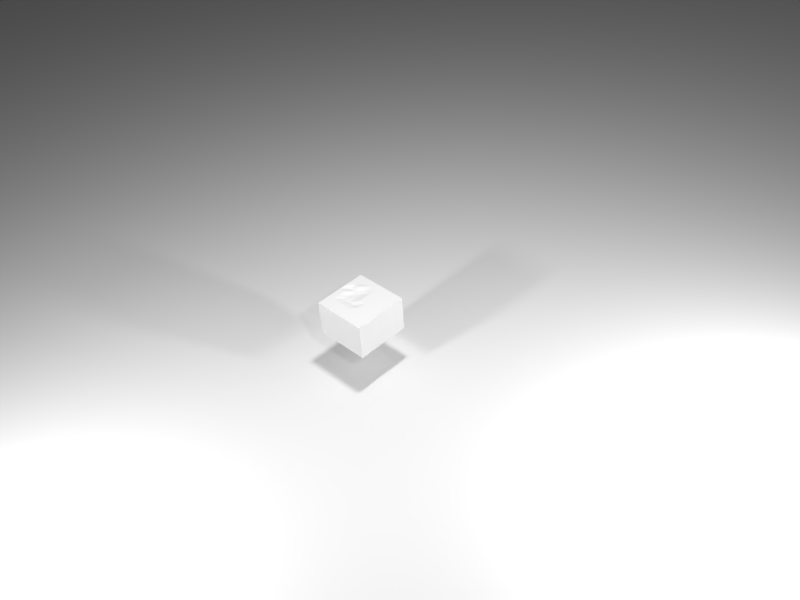 # Source: SimpleCube-2.blend  (saved by Blender 2.78.0; exported with 4.5.12 LTS)
import bpy
from mathutils import Matrix  # noqa: F401  (used for matrix-valued properties, if any)

bpy.ops.wm.read_factory_settings(use_empty=True)
scene = bpy.context.scene
scene.name = 'Scene'

# ---- collections
col_collection_1 = bpy.data.collections.new('Collection 1'); scene.collection.children.link(col_collection_1)

# ---- materials (node trees are filled in below, after node groups)
mat_material_002 = bpy.data.materials.new('Material.002')
mat_material_002.alpha_threshold = 0.0
mat_material_002.use_transparent_shadow = False
mat_material_002.roughness = 0.5
mat_material_001 = bpy.data.materials.new('Material.001')
mat_material_001.alpha_threshold = 0.0
mat_material_001.use_transparent_shadow = False
mat_material_001.roughness = 0.5
mat_material_001.specular_intensity = 0.0

# ---- material node trees

# ---- world
world_world = bpy.data.worlds.new('World'); scene.world = world_world
world_world.color = (0.05088, 0.05088, 0.05088)
world_world.use_sun_shadow = False
world_world.sun_shadow_jitter_overblur = 0.0
world_world.cycles.sampling_method = 'MANUAL'

# ---- cameras
cam_camera = bpy.data.cameras.new('Camera')
cam_camera.clip_end = 100.0
cam_camera.lens = 35.0
cam_camera.sensor_width = 32.0
cam_camera.sensor_height = 18.0
cam_camera.ortho_scale = 7.314
cam_camera.dof.focus_distance = 0.0
cam_camera.dof.aperture_fstop = 128.0

# ---- lights
light_point_002 = bpy.data.lights.new('Point.002', 'POINT')
light_point_002.transmission_factor = 0.0
light_point_002.energy = 100.0
light_point_002.shadow_buffer_clip_start = 0.5
light_point_002.shadow_soft_size = 0.1
light_point_002.shadow_maximum_resolution = 0.006
light_point_002.use_absolute_resolution = True
light_point_001 = bpy.data.lights.new('Point.001', 'POINT')
light_point_001.transmission_factor = 0.0
light_point_001.energy = 100.0
light_point_001.shadow_buffer_clip_start = 0.5
light_point_001.shadow_soft_size = 0.1
light_point_001.shadow_maximum_resolution = 0.006
light_point_001.use_absolute_resolution = True
light_point = bpy.data.lights.new('Point', 'POINT')
light_point.transmission_factor = 0.0
light_point.energy = 100.0
light_point.shadow_buffer_clip_start = 0.5
light_point.shadow_soft_size = 0.1
light_point.shadow_maximum_resolution = 0.006
light_point.use_absolute_resolution = True
light_lamp = bpy.data.lights.new('Lamp', 'POINT')
light_lamp.transmission_factor = 0.0
light_lamp.cutoff_distance = 30.0
light_lamp.energy = 100.0
light_lamp.shadow_buffer_clip_start = 1.001
light_lamp.shadow_soft_size = 0.1
light_lamp.shadow_maximum_resolution = 0.006
light_lamp.use_absolute_resolution = True

# ---- meshes
me_plane = bpy.data.meshes.new('Plane')
me_plane.from_pydata([(-1.0, -1.0, 0.0), (1.0, -1.0, 0.0), (-1.0, 1.0, 0.0), (1.0, 1.0, 0.0)], [], [(0, 1, 3, 2)])
me_plane.materials.append(mat_material_002)
me_plane.use_remesh_preserve_volume = False
me_plane.use_remesh_preserve_attributes = False
me_plane.use_mirror_vertex_groups = False
me_plane.update()
me_cube = bpy.data.meshes.new('Cube')
me_cube.from_pydata([(1.0, 1.0, -1.0), (1.0, -1.0, -1.0), (-1.0, -1.0, -1.0), (-1.0, 1.0, -1.0), (1.0, 1.0, 1.0), (1.0, -1.0, 1.0), (-1.0, -1.0, 1.0), (-1.0, 1.0, 1.0), (1.0, -5.96e-08, -1.0), (-1.0, 2.98e-07, -1.0), (1.0, -5.364e-07, 1.0), (-1.0, 1.788e-07, 1.0), (1.0, -0.5, -1.0), (1.0, -0.5, 1.0), (-1.0, -0.5, -1.0), (-1.0, -0.5, 1.0), (-1.0, 0.5, -1.0), (-1.0, 0.5, 1.0), (1.0, 0.5, -1.0), (1.0, 0.5, 1.0), (1.0, -0.75, -1.0), (1.0, -0.75, 1.0), (-1.0, -0.75, -1.0), (-1.0, -0.75, 1.0), (-1.0, -0.25, -1.0), (-1.0, -0.25, 1.0), (1.0, -0.25, -1.0), (1.0, -0.25, 1.0), (1.0, 0.25, -1.0), (1.0, 0.25, 1.0), (-1.0, 0.25, -1.0), (-1.0, 0.25, 1.0), (-1.0, 0.75, -1.0), (-1.0, 0.75, 1.0), (1.0, 0.75, -1.0), (1.0, 0.75, 1.0), (1.788e-07, 1.0, -1.0), (0.0, -1.0, -1.0), (2.384e-07, 1.0, 1.0), (-5.364e-07, -1.0, 1.0), (-1.192e-07, -1.788e-07, 1.0), (5.96e-08, 1.192e-07, -1.0), (-2.98e-07, -0.5, 1.0), (0.0, -0.5, -1.0), (1.192e-07, 0.5, -1.0), (1.192e-07, 0.5, 1.0), (-3.576e-07, -0.75, 1.0), (0.0, -0.75, -1.0), (-0.006441, -0.2579, -0.94), (-2.384e-07, -0.25, 1.0), (1.192e-07, 0.25, -1.0), (0.0, 0.25, 1.0), (2.384e-07, 0.75, 1.0), (1.192e-07, 0.75, -1.0), (-0.5, 1.0, -1.0), (-0.5, -1.0, -1.0), (-0.5, 1.0, 1.0), (-0.5, -1.0, 1.0), (-0.5194, 0.0243, -0.9115), (-0.5, -0.5, -1.0), (-0.5062, 0.51, -1.032), (-0.5, -0.75, -1.0), (-0.5073, -0.2548, -0.9484), (-0.5195, 0.2805, -0.9399), (-0.5, 0.75, -1.0), (-0.5, 0.0, 1.0), (-0.5, -0.5, 1.0), (-0.5, 0.5, 1.0), (-0.5, -0.75, 1.0), (-0.5, -0.25, 1.0), (-0.5, 0.25, 1.0), (-0.5, 0.75, 1.0), (0.5, -3.576e-07, 1.0), (0.5, -0.5, 1.0), (0.5, 0.5, 1.0), (0.5, -0.75, 1.0), (0.5, -0.25, 1.0), (0.5, 0.25, 1.0), (0.5, 0.75, 1.0), (0.5, 1.0, -1.0), (0.5, -1.0, -1.0), (0.5, 1.0, 1.0), (0.5, -1.0, 1.0), (0.5, 2.98e-08, -1.0), (0.5, -0.5, -1.0), (0.5, 0.5, -1.0), (0.5, -0.75, -1.0), (0.5, -0.25, -1.0), (0.5, 0.25, -1.0), (0.5, 0.75, -1.0), (-0.75, 1.0, -1.0), (-0.75, -1.0, -1.0), (-0.75, 1.0, 1.0), (-0.75, -1.0, 1.0), (-0.75, 2.533e-07, -1.0), (-0.75, -0.5, -1.0), (-0.75, 0.5, -1.0), (-0.75, -0.75, -1.0), (-0.75, -0.25, -1.0), (-0.7612, 0.2573, -0.9316), (-0.75, 0.75, -1.0), (-0.75, 8.941e-08, 1.0), (-0.75, -0.5, 1.0), (-0.75, 0.5, 1.0), (-0.75, -0.75, 1.0), (-0.75, -0.25, 1.0), (-0.75, 0.25, 1.0), (-0.75, 0.75, 1.0), (-0.25, -8.941e-08, 1.0), (-0.25, -0.5, 1.0), (-0.25, 0.5, 1.0), (-0.25, -0.75, 1.0), (-0.25, -0.25, 1.0), (-0.25, 0.25, 1.0), (-0.25, 0.75, 1.0), (-0.25, 1.0, -1.0), (-0.25, -1.0, -1.0), (-0.25, 1.0, 1.0), (-0.25, -1.0, 1.0), (-0.2544, 0.001955, -0.9314), (-0.25, -0.5, -1.0), (-0.2624, 0.5095, -0.9804), (-0.25, -0.75, -1.0), (-0.2604, -0.2551, -0.9333), (-0.2695, 0.2619, -0.925), (-0.25, 0.75, -1.0), (0.25, 1.0, -1.0), (0.25, -1.0, -1.0), (0.25, 1.0, 1.0), (0.25, -1.0, 1.0), (0.25, 7.451e-08, -1.0), (0.25, -0.5, -1.0), (0.25, 0.5, -1.0), (0.25, -0.75, -1.0), (0.25, -0.25, -1.0), (0.25, 0.25, -1.0), (0.25, 0.75, -1.0), (0.25, -2.682e-07, 1.0), (0.25, -0.5, 1.0), (0.25, 0.5, 1.0), (0.25, -0.75, 1.0), (0.25, -0.25, 1.0), (0.25, 0.25, 1.0), (0.25, 0.75, 1.0), (0.75, -4.47e-07, 1.0), (0.75, -0.5, 1.0), (0.75, 0.5, 1.0), (0.75, -0.75, 1.0), (0.75, -0.25, 1.0), (0.75, 0.25, 1.0), (0.75, 0.75, 1.0), (0.75, 1.0, -1.0), (0.75, -1.0, -1.0), (0.75, 1.0, 1.0), (0.75, -1.0, 1.0), (0.75, -1.49e-08, -1.0), (0.75, -0.5, -1.0), (0.75, 0.5, -1.0), (0.75, -0.75, -1.0), (0.75, -0.25, -1.0), (0.75, 0.25, -1.0), (0.75, 0.75, -1.0), (1.0, 1.0, 0.0), (1.0, -1.0, 0.0), (-1.0, -1.0, 0.0), (-1.0, 1.0, 0.0), (-1.0, 2.384e-07, 0.0), (1.0, -2.98e-07, 0.0), (-1.0, -0.5, 0.0), (1.0, -0.5, 0.0), (1.0, 0.5, 0.0), (-1.0, 0.5, 0.0), (-1.0, -0.75, 0.0), (1.0, -0.75, 0.0), (1.0, -0.25, 0.0), (-1.0, -0.25, 0.0), (-1.0, 0.25, 0.0), (1.0, 0.25, 0.0), (1.0, 0.75, 0.0), (-1.0, 0.75, 0.0), (2.086e-07, 1.0, 0.0), (-2.682e-07, -1.0, 0.0), (-0.5, 1.0, 0.0), (-0.5, -1.0, 0.0), (0.5, -1.0, 0.0), (0.5, 1.0, 0.0), (-0.75, 1.0, 0.0), (-0.75, -1.0, 0.0), (-0.25, -1.0, 0.0), (-0.25, 1.0, 0.0), (0.25, -1.0, 0.0), (0.25, 1.0, 0.0), (0.75, 1.0, 0.0), (0.75, -1.0, 0.0), (-1.0, 2.682e-07, -0.5), (1.0, -1.788e-07, -0.5), (-1.0, -0.5, -0.5), (1.0, -0.5, -0.5), (1.0, 0.5, -0.5), (-1.0, 0.5, -0.5), (-1.0, -0.75, -0.5), (1.0, -0.75, -0.5), (1.0, -0.25, -0.5), (-1.0, -0.25, -0.5), (-1.0, 0.25, -0.5), (1.0, 0.25, -0.5), (1.0, 0.75, -0.5), (-1.0, 0.75, -0.5), (-1.341e-07, -1.0, -0.5), (-0.5, -1.0, -0.5), (0.5, -1.0, -0.5), (-0.75, -1.0, -0.5), (-0.25, -1.0, -0.5), (0.25, -1.0, -0.5), (0.75, -1.0, -0.5), (1.0, 1.0, -0.5), (1.0, -1.0, -0.5), (-1.0, -1.0, -0.5), (-1.0, 1.0, -0.5), (1.937e-07, 1.0, -0.5), (-0.5, 1.0, -0.5), (0.5, 1.0, -0.5), (-0.75, 1.0, -0.5), (-0.25, 1.0, -0.5), (0.25, 1.0, -0.5), (0.75, 1.0, -0.5), (1.0, 1.0, 0.5), (1.0, -1.0, 0.5), (-1.0, -1.0, 0.5), (-1.0, 1.0, 0.5), (2.235e-07, 1.0, 0.5), (-0.5, 1.0, 0.5), (0.5, 1.0, 0.5), (-0.75, 1.0, 0.5), (-0.25, 1.0, 0.5), (0.25, 1.0, 0.5), (0.75, 1.0, 0.5), (-1.0, 2.086e-07, 0.5), (1.0, -4.172e-07, 0.5), (-1.0, -0.5, 0.5), (1.0, -0.5, 0.5), (1.0, 0.5, 0.5), (-1.0, 0.5, 0.5), (-1.0, -0.75, 0.5), (1.0, -0.75, 0.5), (1.0, -0.25, 0.5), (-1.0, -0.25, 0.5), (-1.0, 0.25, 0.5), (1.0, 0.25, 0.5), (1.0, 0.75, 0.5), (-1.0, 0.75, 0.5), (-4.023e-07, -1.0, 0.5), (-0.5, -1.0, 0.5), (0.5, -1.0, 0.5), (-0.75, -1.0, 0.5), (-0.25, -1.0, 0.5), (0.25, -1.0, 0.5), (0.75, -1.0, 0.5)], [], [(97, 91, 2, 22), (104, 23, 6, 93), (244, 21, 5, 227), (254, 93, 6, 228), (250, 33, 7, 229), (222, 90, 3, 218), (246, 25, 11, 237), (248, 29, 10, 238), (106, 31, 11, 101), (99, 94, 9, 30), (243, 23, 15, 239), (245, 27, 13, 240), (105, 25, 15, 102), (98, 95, 14, 24), (100, 96, 16, 32), (107, 33, 17, 103), (249, 35, 19, 241), (247, 31, 17, 242), (228, 6, 23, 243), (240, 13, 21, 244), (102, 15, 23, 104), (95, 97, 22, 14), (94, 98, 24, 9), (101, 11, 25, 105), (238, 10, 27, 245), (239, 15, 25, 246), (237, 11, 31, 247), (96, 99, 30, 16), (103, 17, 31, 106), (241, 19, 29, 248), (226, 4, 35, 249), (92, 7, 33, 107), (90, 100, 32, 3), (242, 17, 33, 250), (126, 136, 53, 36), (128, 38, 52, 143), (139, 45, 51, 142), (132, 135, 50, 44), (137, 40, 49, 141), (130, 134, 48, 41), (131, 133, 47, 43), (138, 42, 46, 140), (143, 52, 45, 139), (136, 132, 44, 53), (134, 131, 43, 48), (141, 49, 42, 138), (135, 130, 41, 50), (142, 51, 40, 137), (224, 126, 36, 219), (256, 129, 39, 251), (140, 46, 39, 129), (133, 127, 37, 47), (115, 125, 64, 54), (117, 56, 71, 114), (110, 67, 70, 113), (121, 124, 63, 60), (108, 65, 69, 112), (119, 123, 62, 58), (120, 122, 61, 59), (109, 66, 68, 111), (114, 71, 67, 110), (125, 121, 60, 64), (123, 120, 59, 62), (112, 69, 66, 109), (124, 119, 58, 63), (113, 70, 65, 108), (223, 115, 54, 220), (255, 118, 57, 252), (111, 68, 57, 118), (122, 116, 55, 61), (158, 152, 80, 86), (147, 75, 82, 154), (257, 154, 82, 253), (225, 151, 79, 221), (149, 77, 72, 144), (160, 155, 83, 88), (148, 76, 73, 145), (159, 156, 84, 87), (161, 157, 85, 89), (150, 78, 74, 146), (145, 73, 75, 147), (156, 158, 86, 84), (155, 159, 87, 83), (144, 72, 76, 148), (157, 160, 88, 85), (146, 74, 77, 149), (153, 81, 78, 150), (151, 161, 89, 79), (54, 64, 100, 90), (56, 92, 107, 71), (67, 103, 106, 70), (60, 63, 99, 96), (65, 101, 105, 69), (58, 62, 98, 94), (59, 61, 97, 95), (66, 102, 104, 68), (71, 107, 103, 67), (64, 60, 96, 100), (62, 59, 95, 98), (69, 105, 102, 66), (63, 58, 94, 99), (70, 106, 101, 65), (220, 54, 90, 222), (252, 57, 93, 254), (68, 104, 93, 57), (61, 55, 91, 97), (47, 37, 116, 122), (46, 111, 118, 39), (251, 39, 118, 255), (219, 36, 115, 223), (51, 113, 108, 40), (50, 41, 119, 124), (49, 112, 109, 42), (48, 43, 120, 123), (53, 44, 121, 125), (52, 114, 110, 45), (42, 109, 111, 46), (43, 47, 122, 120), (41, 48, 123, 119), (40, 108, 112, 49), (44, 50, 124, 121), (45, 110, 113, 51), (38, 117, 114, 52), (36, 53, 125, 115), (86, 80, 127, 133), (75, 140, 129, 82), (253, 82, 129, 256), (221, 79, 126, 224), (77, 142, 137, 72), (88, 83, 130, 135), (76, 141, 138, 73), (87, 84, 131, 134), (89, 85, 132, 136), (78, 143, 139, 74), (73, 138, 140, 75), (84, 86, 133, 131), (83, 87, 134, 130), (72, 137, 141, 76), (85, 88, 135, 132), (74, 139, 142, 77), (81, 128, 143, 78), (79, 89, 136, 126), (0, 34, 161, 151), (4, 153, 150, 35), (19, 146, 149, 29), (18, 28, 160, 157), (10, 144, 148, 27), (8, 26, 159, 155), (12, 20, 158, 156), (13, 145, 147, 21), (35, 150, 146, 19), (34, 18, 157, 161), (26, 12, 156, 159), (27, 148, 145, 13), (28, 8, 155, 160), (29, 149, 144, 10), (215, 0, 151, 225), (227, 5, 154, 257), (21, 147, 154, 5), (20, 1, 152, 158), (216, 163, 193, 214), (226, 162, 192, 236), (232, 185, 191, 235), (210, 184, 190, 213), (230, 180, 189, 234), (208, 181, 188, 212), (209, 183, 187, 211), (231, 182, 186, 233), (236, 192, 185, 232), (214, 193, 184, 210), (212, 188, 183, 209), (234, 189, 182, 231), (213, 190, 181, 208), (235, 191, 180, 230), (199, 171, 179, 207), (215, 162, 178, 206), (198, 170, 177, 205), (194, 166, 176, 204), (196, 168, 175, 203), (195, 167, 174, 202), (197, 169, 173, 201), (217, 164, 172, 200), (204, 176, 171, 199), (206, 178, 170, 198), (202, 174, 169, 197), (200, 172, 168, 196), (205, 177, 167, 195), (203, 175, 166, 194), (233, 186, 165, 229), (207, 179, 165, 218), (211, 187, 164, 217), (201, 173, 163, 216), (20, 201, 216, 1), (91, 211, 217, 2), (32, 207, 218, 3), (24, 203, 194, 9), (28, 205, 195, 8), (22, 200, 196, 14), (26, 202, 197, 12), (34, 206, 198, 18), (30, 204, 199, 16), (2, 217, 200, 22), (12, 197, 201, 20), (8, 195, 202, 26), (14, 196, 203, 24), (9, 194, 204, 30), (18, 198, 205, 28), (0, 215, 206, 34), (16, 199, 207, 32), (127, 213, 208, 37), (116, 212, 209, 55), (152, 214, 210, 80), (55, 209, 211, 91), (37, 208, 212, 116), (80, 210, 213, 127), (1, 216, 214, 152), (162, 215, 225, 192), (185, 221, 224, 191), (180, 219, 223, 189), (182, 220, 222, 186), (192, 225, 221, 185), (189, 223, 220, 182), (191, 224, 219, 180), (186, 222, 218, 165), (92, 233, 229, 7), (128, 235, 230, 38), (117, 234, 231, 56), (153, 236, 232, 81), (56, 231, 233, 92), (38, 230, 234, 117), (81, 232, 235, 128), (4, 226, 236, 153), (163, 227, 257, 193), (184, 253, 256, 190), (181, 251, 255, 188), (183, 252, 254, 187), (193, 257, 253, 184), (188, 255, 252, 183), (190, 256, 251, 181), (171, 242, 250, 179), (162, 226, 249, 178), (170, 241, 248, 177), (166, 237, 247, 176), (168, 239, 246, 175), (167, 238, 245, 174), (169, 240, 244, 173), (164, 228, 243, 172), (176, 247, 242, 171), (178, 249, 241, 170), (174, 245, 240, 169), (172, 243, 239, 168), (177, 248, 238, 167), (175, 246, 237, 166), (179, 250, 229, 165), (187, 254, 228, 164), (173, 244, 227, 163)])
_uv = me_cube.uv_layers.new(name='UVMap')
_uv.uv.foreach_set('vector', [0.04569, 0.7122, 0.006308, 0.7122, 0.006308, 0.6728, 0.04569, 0.6728, 0.5687, 0.3533, 0.5544, 0.3516, 0.5568, 0.3405, 0.5692, 0.3387, 0.7164, 0.3504, 0.6839, 0.3623, 0.6813, 0.351, 0.7058, 0.3331, 0.5572, 0.3059, 0.5692, 0.3387, 0.5568, 0.3405, 0.5396, 0.3165, 0.5127, 0.4652, 0.5452, 0.4534, 0.5478, 0.4647, 0.5233, 0.4826, 0.4523, 0.6063, 0.3721, 0.7031, 0.3192, 0.6501, 0.4167, 0.571, 0.5062, 0.3745, 0.5469, 0.3834, 0.5445, 0.4016, 0.5023, 0.3979, 0.7229, 0.4411, 0.6822, 0.4323, 0.6846, 0.414, 0.7268, 0.4178, 0.5614, 0.4207, 0.5435, 0.4201, 0.5445, 0.4016, 0.5627, 0.4032, 0.2032, 0.7122, 0.1638, 0.7122, 0.1638, 0.6728, 0.2032, 0.6728, 0.5241, 0.3334, 0.5544, 0.3516, 0.5505, 0.3663, 0.5134, 0.3527, 0.727, 0.394, 0.6856, 0.3956, 0.6853, 0.3779, 0.7236, 0.3712, 0.5646, 0.3858, 0.5469, 0.3834, 0.5505, 0.3663, 0.5668, 0.369, 0.1245, 0.7122, 0.08508, 0.7122, 0.08508, 0.6728, 0.1245, 0.6728, 0.282, 0.7122, 0.2426, 0.7122, 0.2426, 0.6728, 0.282, 0.6728, 0.5602, 0.4535, 0.5452, 0.4534, 0.5438, 0.4377, 0.5608, 0.4377, 0.7051, 0.4822, 0.6748, 0.464, 0.6787, 0.4494, 0.7157, 0.463, 0.5021, 0.4216, 0.5435, 0.4201, 0.5438, 0.4377, 0.5056, 0.4445, 0.5396, 0.3165, 0.5568, 0.3405, 0.5544, 0.3516, 0.5241, 0.3334, 0.7236, 0.3712, 0.6853, 0.3779, 0.6839, 0.3623, 0.7164, 0.3504, 0.5668, 0.369, 0.5505, 0.3663, 0.5544, 0.3516, 0.5687, 0.3533, 0.08508, 0.7122, 0.04569, 0.7122, 0.04569, 0.6728, 0.08508, 0.6728, 0.1638, 0.7122, 0.1245, 0.7122, 0.1245, 0.6728, 0.1638, 0.6728, 0.5627, 0.4032, 0.5445, 0.4016, 0.5469, 0.3834, 0.5646, 0.3858, 0.7268, 0.4178, 0.6846, 0.414, 0.6856, 0.3956, 0.727, 0.394, 0.5134, 0.3527, 0.5505, 0.3663, 0.5469, 0.3834, 0.5062, 0.3745, 0.5023, 0.3979, 0.5445, 0.4016, 0.5435, 0.4201, 0.5021, 0.4216, 0.2426, 0.7122, 0.2032, 0.7122, 0.2032, 0.6728, 0.2426, 0.6728, 0.5608, 0.4377, 0.5438, 0.4377, 0.5435, 0.4201, 0.5614, 0.4207, 0.7157, 0.463, 0.6787, 0.4494, 0.6822, 0.4323, 0.7229, 0.4411, 0.6895, 0.4991, 0.6724, 0.4751, 0.6748, 0.464, 0.7051, 0.4822, 0.5583, 0.4681, 0.5478, 0.4647, 0.5452, 0.4534, 0.5602, 0.4535, 0.3214, 0.7122, 0.282, 0.7122, 0.282, 0.6728, 0.3214, 0.6728, 0.5056, 0.4445, 0.5438, 0.4377, 0.5452, 0.4534, 0.5127, 0.4652, 0.3214, 0.8697, 0.282, 0.8697, 0.282, 0.8303, 0.3214, 0.8303, 0.6267, 0.4788, 0.6083, 0.4778, 0.61, 0.4597, 0.6275, 0.4609, 0.6287, 0.4437, 0.6115, 0.4422, 0.6131, 0.425, 0.6302, 0.4265, 0.2426, 0.8697, 0.2032, 0.8697, 0.2032, 0.8303, 0.2426, 0.8303, 0.6317, 0.4094, 0.6146, 0.4078, 0.6161, 0.3906, 0.6332, 0.3922, 0.1638, 0.8697, 0.1245, 0.8697, 0.1245, 0.8303, 0.1638, 0.8303, 0.08508, 0.8697, 0.04569, 0.8697, 0.04569, 0.8303, 0.08508, 0.8303, 0.6348, 0.3751, 0.6176, 0.3734, 0.6192, 0.356, 0.6366, 0.3578, 0.6275, 0.4609, 0.61, 0.4597, 0.6115, 0.4422, 0.6287, 0.4437, 0.282, 0.8697, 0.2426, 0.8697, 0.2426, 0.8303, 0.282, 0.8303, 0.1245, 0.8697, 0.08508, 0.8697, 0.08508, 0.8303, 0.1245, 0.8303, 0.6332, 0.3922, 0.6161, 0.3906, 0.6176, 0.3734, 0.6348, 0.3751, 0.2032, 0.8697, 0.1638, 0.8697, 0.1638, 0.8303, 0.2032, 0.8303, 0.6302, 0.4265, 0.6131, 0.425, 0.6146, 0.4078, 0.6317, 0.4094, 0.6406, 0.6624, 0.6521, 0.7878, 0.5772, 0.7878, 0.5903, 0.6625, 0.6479, 0.2996, 0.6391, 0.3402, 0.6209, 0.3378, 0.6246, 0.2957, 0.6366, 0.3578, 0.6192, 0.356, 0.6209, 0.3378, 0.6391, 0.3402, 0.04569, 0.8697, 0.006308, 0.8697, 0.006308, 0.8303, 0.04569, 0.8303, 0.3214, 0.7909, 0.282, 0.7909, 0.282, 0.7516, 0.3214, 0.7516, 0.59, 0.4755, 0.573, 0.472, 0.5758, 0.4556, 0.5926, 0.4578, 0.5944, 0.4406, 0.5775, 0.4389, 0.5788, 0.422, 0.5959, 0.4235, 0.2426, 0.7909, 0.2032, 0.7909, 0.2032, 0.7516, 0.2426, 0.7516, 0.5974, 0.4063, 0.5801, 0.4048, 0.5818, 0.3876, 0.5989, 0.3891, 0.1638, 0.7909, 0.1245, 0.7909, 0.1245, 0.7516, 0.1638, 0.7516, 0.08508, 0.7909, 0.04569, 0.7909, 0.04569, 0.7516, 0.08508, 0.7516, 0.6004, 0.372, 0.5834, 0.3706, 0.5847, 0.354, 0.6017, 0.3547, 0.5926, 0.4578, 0.5758, 0.4556, 0.5775, 0.4389, 0.5944, 0.4406, 0.282, 0.7909, 0.2426, 0.7909, 0.2426, 0.7516, 0.282, 0.7516, 0.1245, 0.7909, 0.08508, 0.7909, 0.08508, 0.7516, 0.1245, 0.7516, 0.5989, 0.3891, 0.5818, 0.3876, 0.5834, 0.3706, 0.6004, 0.372, 0.2032, 0.7909, 0.1638, 0.7909, 0.1638, 0.7516, 0.2032, 0.7516, 0.5959, 0.4235, 0.5788, 0.422, 0.5801, 0.4048, 0.5974, 0.4063, 0.5408, 0.6529, 0.5037, 0.7733, 0.4344, 0.7447, 0.4942, 0.634, 0.6009, 0.2954, 0.6024, 0.3368, 0.5849, 0.3372, 0.578, 0.2989, 0.6017, 0.3547, 0.5847, 0.354, 0.5849, 0.3372, 0.6024, 0.3368, 0.04569, 0.7909, 0.006308, 0.7909, 0.006308, 0.7516, 0.04569, 0.7516, 0.04569, 0.9485, 0.006308, 0.9485, 0.006308, 0.9091, 0.04569, 0.9091, 0.6689, 0.3621, 0.6533, 0.3601, 0.6562, 0.3436, 0.6709, 0.3475, 0.6889, 0.3176, 0.6709, 0.3475, 0.6562, 0.3436, 0.6698, 0.3069, 0.7362, 0.6335, 0.7947, 0.7449, 0.7255, 0.7733, 0.6898, 0.6526, 0.6646, 0.4299, 0.6474, 0.4281, 0.649, 0.4109, 0.6665, 0.4124, 0.2032, 0.9485, 0.1638, 0.9485, 0.1638, 0.9091, 0.2032, 0.9091, 0.6677, 0.3949, 0.6504, 0.3937, 0.6517, 0.3767, 0.6684, 0.378, 0.1245, 0.9485, 0.08508, 0.9485, 0.08508, 0.9091, 0.1245, 0.9091, 0.282, 0.9485, 0.2426, 0.9485, 0.2426, 0.9091, 0.282, 0.9091, 0.6604, 0.4623, 0.6445, 0.4617, 0.6457, 0.445, 0.6623, 0.4466, 0.6684, 0.378, 0.6517, 0.3767, 0.6533, 0.3601, 0.6689, 0.3621, 0.08508, 0.9485, 0.04569, 0.9485, 0.04569, 0.9091, 0.08508, 0.9091, 0.1638, 0.9485, 0.1245, 0.9485, 0.1245, 0.9091, 0.1638, 0.9091, 0.6665, 0.4124, 0.649, 0.4109, 0.6504, 0.3937, 0.6677, 0.3949, 0.2426, 0.9485, 0.2032, 0.9485, 0.2032, 0.9091, 0.2426, 0.9091, 0.6623, 0.4466, 0.6457, 0.445, 0.6474, 0.4281, 0.6646, 0.4299, 0.66, 0.477, 0.6443, 0.4784, 0.6445, 0.4617, 0.6604, 0.4623, 0.3214, 0.9485, 0.282, 0.9485, 0.282, 0.9091, 0.3214, 0.9091, 0.3214, 0.7516, 0.282, 0.7516, 0.282, 0.7122, 0.3214, 0.7122, 0.573, 0.472, 0.5583, 0.4681, 0.5602, 0.4535, 0.5758, 0.4556, 0.5775, 0.4389, 0.5608, 0.4377, 0.5614, 0.4207, 0.5788, 0.422, 0.2426, 0.7516, 0.2032, 0.7516, 0.2032, 0.7122, 0.2426, 0.7122, 0.5801, 0.4048, 0.5627, 0.4032, 0.5646, 0.3858, 0.5818, 0.3876, 0.1638, 0.7516, 0.1245, 0.7516, 0.1245, 0.7122, 0.1638, 0.7122, 0.08508, 0.7516, 0.04569, 0.7516, 0.04569, 0.7122, 0.08508, 0.7122, 0.5834, 0.3706, 0.5668, 0.369, 0.5687, 0.3533, 0.5847, 0.354, 0.5758, 0.4556, 0.5602, 0.4535, 0.5608, 0.4377, 0.5775, 0.4389, 0.282, 0.7516, 0.2426, 0.7516, 0.2426, 0.7122, 0.282, 0.7122, 0.1245, 0.7516, 0.08508, 0.7516, 0.08508, 0.7122, 0.1245, 0.7122, 0.5818, 0.3876, 0.5646, 0.3858, 0.5668, 0.369, 0.5834, 0.3706, 0.2032, 0.7516, 0.1638, 0.7516, 0.1638, 0.7122, 0.2032, 0.7122, 0.5788, 0.422, 0.5614, 0.4207, 0.5627, 0.4032, 0.5801, 0.4048, 0.4942, 0.634, 0.4344, 0.7447, 0.3721, 0.7031, 0.4523, 0.6063, 0.578, 0.2989, 0.5849, 0.3372, 0.5692, 0.3387, 0.5572, 0.3059, 0.5847, 0.354, 0.5687, 0.3533, 0.5692, 0.3387, 0.5849, 0.3372, 0.04569, 0.7516, 0.006308, 0.7516, 0.006308, 0.7122, 0.04569, 0.7122, 0.04569, 0.8303, 0.006308, 0.8303, 0.006308, 0.7909, 0.04569, 0.7909, 0.6192, 0.356, 0.6017, 0.3547, 0.6024, 0.3368, 0.6209, 0.3378, 0.6246, 0.2957, 0.6209, 0.3378, 0.6024, 0.3368, 0.6009, 0.2954, 0.5903, 0.6625, 0.5772, 0.7878, 0.5037, 0.7733, 0.5408, 0.6529, 0.6131, 0.425, 0.5959, 0.4235, 0.5974, 0.4063, 0.6146, 0.4078, 0.2032, 0.8303, 0.1638, 0.8303, 0.1638, 0.7909, 0.2032, 0.7909, 0.6161, 0.3906, 0.5989, 0.3891, 0.6004, 0.372, 0.6176, 0.3734, 0.1245, 0.8303, 0.08508, 0.8303, 0.08508, 0.7909, 0.1245, 0.7909, 0.282, 0.8303, 0.2426, 0.8303, 0.2426, 0.7909, 0.282, 0.7909, 0.61, 0.4597, 0.5926, 0.4578, 0.5944, 0.4406, 0.6115, 0.4422, 0.6176, 0.3734, 0.6004, 0.372, 0.6017, 0.3547, 0.6192, 0.356, 0.08508, 0.8303, 0.04569, 0.8303, 0.04569, 0.7909, 0.08508, 0.7909, 0.1638, 0.8303, 0.1245, 0.8303, 0.1245, 0.7909, 0.1638, 0.7909, 0.6146, 0.4078, 0.5974, 0.4063, 0.5989, 0.3891, 0.6161, 0.3906, 0.2426, 0.8303, 0.2032, 0.8303, 0.2032, 0.7909, 0.2426, 0.7909, 0.6115, 0.4422, 0.5944, 0.4406, 0.5959, 0.4235, 0.6131, 0.425, 0.6083, 0.4778, 0.59, 0.4755, 0.5926, 0.4578, 0.61, 0.4597, 0.3214, 0.8303, 0.282, 0.8303, 0.282, 0.7909, 0.3214, 0.7909, 0.04569, 0.9091, 0.006308, 0.9091, 0.006308, 0.8697, 0.04569, 0.8697, 0.6533, 0.3601, 0.6366, 0.3578, 0.6391, 0.3402, 0.6562, 0.3436, 0.6698, 0.3069, 0.6562, 0.3436, 0.6391, 0.3402, 0.6479, 0.2996, 0.6898, 0.6526, 0.7255, 0.7733, 0.6521, 0.7878, 0.6406, 0.6624, 0.6474, 0.4281, 0.6302, 0.4265, 0.6317, 0.4094, 0.649, 0.4109, 0.2032, 0.9091, 0.1638, 0.9091, 0.1638, 0.8697, 0.2032, 0.8697, 0.6504, 0.3937, 0.6332, 0.3922, 0.6348, 0.3751, 0.6517, 0.3767, 0.1245, 0.9091, 0.08508, 0.9091, 0.08508, 0.8697, 0.1245, 0.8697, 0.282, 0.9091, 0.2426, 0.9091, 0.2426, 0.8697, 0.282, 0.8697, 0.6445, 0.4617, 0.6275, 0.4609, 0.6287, 0.4437, 0.6457, 0.445, 0.6517, 0.3767, 0.6348, 0.3751, 0.6366, 0.3578, 0.6533, 0.3601, 0.08508, 0.9091, 0.04569, 0.9091, 0.04569, 0.8697, 0.08508, 0.8697, 0.1638, 0.9091, 0.1245, 0.9091, 0.1245, 0.8697, 0.1638, 0.8697, 0.649, 0.4109, 0.6317, 0.4094, 0.6332, 0.3922, 0.6504, 0.3937, 0.2426, 0.9091, 0.2032, 0.9091, 0.2032, 0.8697, 0.2426, 0.8697, 0.6457, 0.445, 0.6287, 0.4437, 0.6302, 0.4265, 0.6474, 0.4281, 0.6443, 0.4784, 0.6267, 0.4788, 0.6275, 0.4609, 0.6445, 0.4617, 0.3214, 0.9091, 0.282, 0.9091, 0.282, 0.8697, 0.3214, 0.8697, 0.3214, 0.9879, 0.282, 0.9879, 0.282, 0.9485, 0.3214, 0.9485, 0.6724, 0.4751, 0.66, 0.477, 0.6604, 0.4623, 0.6748, 0.464, 0.6787, 0.4494, 0.6623, 0.4466, 0.6646, 0.4299, 0.6822, 0.4323, 0.2426, 0.9879, 0.2032, 0.9879, 0.2032, 0.9485, 0.2426, 0.9485, 0.6846, 0.414, 0.6665, 0.4124, 0.6677, 0.3949, 0.6856, 0.3956, 0.1638, 0.9879, 0.1245, 0.9879, 0.1245, 0.9485, 0.1638, 0.9485, 0.08508, 0.9879, 0.04569, 0.9879, 0.04569, 0.9485, 0.08508, 0.9485, 0.6853, 0.3779, 0.6684, 0.378, 0.6689, 0.3621, 0.6839, 0.3623, 0.6748, 0.464, 0.6604, 0.4623, 0.6623, 0.4466, 0.6787, 0.4494, 0.282, 0.9879, 0.2426, 0.9879, 0.2426, 0.9485, 0.282, 0.9485, 0.1245, 0.9879, 0.08508, 0.9879, 0.08508, 0.9485, 0.1245, 0.9485, 0.6856, 0.3956, 0.6677, 0.3949, 0.6684, 0.378, 0.6853, 0.3779, 0.2032, 0.9879, 0.1638, 0.9879, 0.1638, 0.9485, 0.2032, 0.9485, 0.6822, 0.4323, 0.6646, 0.4299, 0.6665, 0.4124, 0.6846, 0.414, 0.7778, 0.6057, 0.8571, 0.7034, 0.7947, 0.7449, 0.7362, 0.6335, 0.7058, 0.3331, 0.6813, 0.351, 0.6709, 0.3475, 0.6889, 0.3176, 0.6839, 0.3623, 0.6689, 0.3621, 0.6709, 0.3475, 0.6813, 0.351, 0.04569, 0.9879, 0.006308, 0.9879, 0.006308, 0.9485, 0.04569, 0.9485, 0.8124, 0.2447, 0.7476, 0.2978, 0.7236, 0.2743, 0.7768, 0.2093, 0.6895, 0.4991, 0.7247, 0.5409, 0.6971, 0.5592, 0.672, 0.5097, 0.6512, 0.5168, 0.6661, 0.5716, 0.6329, 0.5779, 0.6283, 0.5202, 0.7349, 0.1817, 0.6953, 0.2562, 0.6638, 0.2439, 0.6883, 0.1627, 0.6045, 0.52, 0.5989, 0.578, 0.5654, 0.5718, 0.5812, 0.5161, 0.6389, 0.1531, 0.6303, 0.2377, 0.5962, 0.2377, 0.5886, 0.1532, 0.5393, 0.163, 0.5631, 0.2441, 0.5321, 0.2565, 0.493, 0.1821, 0.5594, 0.5087, 0.5338, 0.5595, 0.5055, 0.5414, 0.5402, 0.4981, 0.672, 0.5097, 0.6971, 0.5592, 0.6661, 0.5716, 0.6512, 0.5168, 0.7768, 0.2093, 0.7236, 0.2743, 0.6953, 0.2562, 0.7349, 0.1817, 0.5886, 0.1532, 0.5962, 0.2377, 0.5631, 0.2441, 0.5393, 0.163, 0.5812, 0.5161, 0.5654, 0.5718, 0.5338, 0.5595, 0.5594, 0.5087, 0.6883, 0.1627, 0.6638, 0.2439, 0.6303, 0.2377, 0.6389, 0.1531, 0.6283, 0.5202, 0.6329, 0.5779, 0.5989, 0.578, 0.6045, 0.52, 0.3698, 0.4831, 0.4508, 0.4593, 0.4632, 0.4903, 0.3889, 0.5294, 0.7778, 0.6057, 0.7247, 0.5409, 0.7483, 0.5169, 0.8132, 0.5701, 0.8409, 0.5281, 0.7663, 0.4885, 0.7786, 0.4569, 0.8598, 0.4814, 0.3598, 0.3837, 0.4443, 0.3922, 0.4445, 0.4262, 0.36, 0.4339, 0.3882, 0.2876, 0.4628, 0.3271, 0.4505, 0.3587, 0.3693, 0.3342, 0.8693, 0.432, 0.7848, 0.4234, 0.7847, 0.3894, 0.8691, 0.3817, 0.8593, 0.3325, 0.7783, 0.3563, 0.7659, 0.3254, 0.8402, 0.2863, 0.4513, 0.2099, 0.5044, 0.2748, 0.4808, 0.2988, 0.4159, 0.2456, 0.36, 0.4339, 0.4445, 0.4262, 0.4508, 0.4593, 0.3698, 0.4831, 0.8132, 0.5701, 0.7483, 0.5169, 0.7663, 0.4885, 0.8409, 0.5281, 0.8691, 0.3817, 0.7847, 0.3894, 0.7783, 0.3563, 0.8593, 0.3325, 0.4159, 0.2456, 0.4808, 0.2988, 0.4628, 0.3271, 0.3882, 0.2876, 0.8598, 0.4814, 0.7786, 0.4569, 0.7848, 0.4234, 0.8693, 0.432, 0.3693, 0.3342, 0.4505, 0.3587, 0.4443, 0.3922, 0.3598, 0.3837, 0.5402, 0.4981, 0.5055, 0.5414, 0.4815, 0.5179, 0.5233, 0.4826, 0.3889, 0.5294, 0.4632, 0.4903, 0.4815, 0.5179, 0.4167, 0.571, 0.493, 0.1821, 0.5321, 0.2565, 0.5044, 0.2748, 0.4513, 0.2099, 0.8402, 0.2863, 0.7659, 0.3254, 0.7476, 0.2978, 0.8124, 0.2447, 0.9514, 0.2278, 0.8402, 0.2863, 0.8124, 0.2447, 0.9099, 0.1655, 0.4344, 0.07075, 0.493, 0.1821, 0.4513, 0.2099, 0.372, 0.1122, 0.2778, 0.5879, 0.3889, 0.5294, 0.4167, 0.571, 0.3192, 0.6501, 0.2488, 0.2972, 0.3693, 0.3342, 0.3598, 0.3837, 0.2345, 0.3708, 0.9803, 0.5184, 0.8598, 0.4814, 0.8693, 0.432, 0.9946, 0.4449, 0.3189, 0.1653, 0.4159, 0.2456, 0.3882, 0.2876, 0.2773, 0.2278, 0.9945, 0.3701, 0.8691, 0.3817, 0.8593, 0.3325, 0.9799, 0.2968, 0.9102, 0.6504, 0.8132, 0.5701, 0.8409, 0.5281, 0.9518, 0.5879, 0.2347, 0.4456, 0.36, 0.4339, 0.3698, 0.4831, 0.2493, 0.5188, 0.372, 0.1122, 0.4513, 0.2099, 0.4159, 0.2456, 0.3189, 0.1653, 0.9799, 0.2968, 0.8593, 0.3325, 0.8402, 0.2863, 0.9514, 0.2278, 0.9946, 0.4449, 0.8693, 0.432, 0.8691, 0.3817, 0.9945, 0.3701, 0.2773, 0.2278, 0.3882, 0.2876, 0.3693, 0.3342, 0.2488, 0.2972, 0.2345, 0.3708, 0.3598, 0.3837, 0.36, 0.4339, 0.2347, 0.4456, 0.9518, 0.5879, 0.8409, 0.5281, 0.8598, 0.4814, 0.9803, 0.5184, 0.8571, 0.7034, 0.7778, 0.6057, 0.8132, 0.5701, 0.9102, 0.6504, 0.2493, 0.5188, 0.3698, 0.4831, 0.3889, 0.5294, 0.2778, 0.5879, 0.7254, 0.04234, 0.6883, 0.1627, 0.6389, 0.1531, 0.6519, 0.02783, 0.5771, 0.02783, 0.5886, 0.1532, 0.5393, 0.163, 0.5037, 0.0423, 0.857, 0.1125, 0.7768, 0.2093, 0.7349, 0.1817, 0.7947, 0.07092, 0.5037, 0.0423, 0.5393, 0.163, 0.493, 0.1821, 0.4344, 0.07075, 0.6519, 0.02783, 0.6389, 0.1531, 0.5886, 0.1532, 0.5771, 0.02783, 0.7947, 0.07092, 0.7349, 0.1817, 0.6883, 0.1627, 0.7254, 0.04234, 0.9099, 0.1655, 0.8124, 0.2447, 0.7768, 0.2093, 0.857, 0.1125, 0.7247, 0.5409, 0.7778, 0.6057, 0.7362, 0.6335, 0.6971, 0.5592, 0.6661, 0.5716, 0.6898, 0.6526, 0.6406, 0.6624, 0.6329, 0.5779, 0.5989, 0.578, 0.5903, 0.6625, 0.5408, 0.6529, 0.5654, 0.5718, 0.5338, 0.5595, 0.4942, 0.634, 0.4523, 0.6063, 0.5055, 0.5414, 0.6971, 0.5592, 0.7362, 0.6335, 0.6898, 0.6526, 0.6661, 0.5716, 0.5654, 0.5718, 0.5408, 0.6529, 0.4942, 0.634, 0.5338, 0.5595, 0.6329, 0.5779, 0.6406, 0.6624, 0.5903, 0.6625, 0.5989, 0.578, 0.5055, 0.5414, 0.4523, 0.6063, 0.4167, 0.571, 0.4815, 0.5179, 0.5583, 0.4681, 0.5402, 0.4981, 0.5233, 0.4826, 0.5478, 0.4647, 0.6267, 0.4788, 0.6283, 0.5202, 0.6045, 0.52, 0.6083, 0.4778, 0.59, 0.4755, 0.5812, 0.5161, 0.5594, 0.5087, 0.573, 0.472, 0.66, 0.477, 0.672, 0.5097, 0.6512, 0.5168, 0.6443, 0.4784, 0.573, 0.472, 0.5594, 0.5087, 0.5402, 0.4981, 0.5583, 0.4681, 0.6083, 0.4778, 0.6045, 0.52, 0.5812, 0.5161, 0.59, 0.4755, 0.6443, 0.4784, 0.6512, 0.5168, 0.6283, 0.5202, 0.6267, 0.4788, 0.6724, 0.4751, 0.6895, 0.4991, 0.672, 0.5097, 0.66, 0.477, 0.7476, 0.2978, 0.7058, 0.3331, 0.6889, 0.3176, 0.7236, 0.2743, 0.6953, 0.2562, 0.6698, 0.3069, 0.6479, 0.2996, 0.6638, 0.2439, 0.6303, 0.2377, 0.6246, 0.2957, 0.6009, 0.2954, 0.5962, 0.2377, 0.5631, 0.2441, 0.578, 0.2989, 0.5572, 0.3059, 0.5321, 0.2565, 0.7236, 0.2743, 0.6889, 0.3176, 0.6698, 0.3069, 0.6953, 0.2562, 0.5962, 0.2377, 0.6009, 0.2954, 0.578, 0.2989, 0.5631, 0.2441, 0.6638, 0.2439, 0.6479, 0.2996, 0.6246, 0.2957, 0.6303, 0.2377, 0.4508, 0.4593, 0.5056, 0.4445, 0.5127, 0.4652, 0.4632, 0.4903, 0.7247, 0.5409, 0.6895, 0.4991, 0.7051, 0.4822, 0.7483, 0.5169, 0.7663, 0.4885, 0.7157, 0.463, 0.7229, 0.4411, 0.7786, 0.4569, 0.4443, 0.3922, 0.5023, 0.3979, 0.5021, 0.4216, 0.4445, 0.4262, 0.4628, 0.3271, 0.5134, 0.3527, 0.5062, 0.3745, 0.4505, 0.3587, 0.7848, 0.4234, 0.7268, 0.4178, 0.727, 0.394, 0.7847, 0.3894, 0.7783, 0.3563, 0.7236, 0.3712, 0.7164, 0.3504, 0.7659, 0.3254, 0.5044, 0.2748, 0.5396, 0.3165, 0.5241, 0.3334, 0.4808, 0.2988, 0.4445, 0.4262, 0.5021, 0.4216, 0.5056, 0.4445, 0.4508, 0.4593, 0.7483, 0.5169, 0.7051, 0.4822, 0.7157, 0.463, 0.7663, 0.4885, 0.7847, 0.3894, 0.727, 0.394, 0.7236, 0.3712, 0.7783, 0.3563, 0.4808, 0.2988, 0.5241, 0.3334, 0.5134, 0.3527, 0.4628, 0.3271, 0.7786, 0.4569, 0.7229, 0.4411, 0.7268, 0.4178, 0.7848, 0.4234, 0.4505, 0.3587, 0.5062, 0.3745, 0.5023, 0.3979, 0.4443, 0.3922, 0.4632, 0.4903, 0.5127, 0.4652, 0.5233, 0.4826, 0.4815, 0.5179, 0.5321, 0.2565, 0.5572, 0.3059, 0.5396, 0.3165, 0.5044, 0.2748, 0.7659, 0.3254, 0.7164, 0.3504, 0.7058, 0.3331, 0.7476, 0.2978])
me_cube.materials.append(mat_material_001)
me_cube.use_remesh_preserve_volume = False
me_cube.use_remesh_preserve_attributes = False
me_cube.use_mirror_vertex_groups = False
me_cube.update()
lat_lattice_001 = bpy.data.lattices.new('Lattice.001')
lat_lattice_001.points_u = 8
lat_lattice_001.points_v = 8
lat_lattice_001.points_w = 4
lat_lattice_001.points.foreach_set('co_deform', [-0.5, -0.5, -0.5, -0.3571, -0.5, -0.5, -0.2143, -0.5, -0.5, -0.07143, -0.5, -0.5, 0.07143, -0.5, -0.5, 0.2143, -0.5, -0.5, 0.3571, -0.5, -0.5, 0.5, -0.5, -0.5, -0.5, -0.3571, -0.5, -0.3571, -0.3571, -0.5, -0.2143, -0.3571, -0.5, -0.07143, -0.3571, -0.5, 0.07143, -0.3571, -0.5, 0.2143, -0.3571, -0.5, 0.3571, -0.3571, -0.5, 0.5, -0.3571, -0.5, -0.5, -0.2143, -0.5, -0.3571, -0.2143, -0.5, -0.2143, -0.2143, -0.5, -0.07143, -0.2143, -0.5, 0.07143, -0.2143, -0.5, 0.2143, -0.2143, -0.5, 0.3571, -0.2143, -0.5, 0.5, -0.2143, -0.5, -0.5, -0.07143, -0.5, -0.3571, -0.07143, -0.5, -0.2143, -0.07143, -0.5, -0.07143, -0.07143, -0.5, 0.07143, -0.07143, -0.5, 0.2143, -0.07143, -0.5, 0.3571, -0.07143, -0.5, 0.5, -0.07143, -0.5, -0.5, 0.07143, -0.5, -0.3571, 0.07143, -0.5, -0.2143, 0.07143, -0.5, -0.07143, 0.07143, -0.5, 0.07143, 0.07143, -0.5, 0.2143, 0.07143, -0.5, 0.3571, 0.07143, -0.5, 0.5, 0.07143, -0.5, -0.5, 0.2143, -0.5, -0.3571, 0.2143, -0.5, -0.2143, 0.2143, -0.5, -0.07143, 0.2143, -0.5, 0.07143, 0.2143, -0.5, 0.2143, 0.2143, -0.5, 0.3571, 0.2143, -0.5, 0.5, 0.2143, -0.5, -0.5, 0.3571, -0.5, -0.3571, 0.3571, -0.5, -0.2143, 0.3571, -0.5, -0.07143, 0.3571, -0.5, 0.07143, 0.3571, -0.5, 0.2143, 0.3571, -0.5, 0.3571, 0.3571, -0.5, 0.5, 0.3571, -0.5, -0.5, 0.5, -0.5, -0.3571, 0.5, -0.5, -0.2143, 0.5, -0.5, -0.07143, 0.5, -0.5, 0.07143, 0.5, -0.5, 0.2143, 0.5, -0.5, 0.3571, 0.5, -0.5, 0.5, 0.5, -0.5, -0.5, -0.5, -0.1667, -0.3571, -0.5, -0.1667, -0.2143, -0.5, -0.1667, -0.07143, -0.5, -0.1667, 0.07143, -0.5, -0.1667, 0.2143, -0.5, -0.1667, 0.3571, -0.5, -0.1667, 0.5, -0.5, -0.1667, -0.5, -0.3571, -0.1667, -0.3571, -0.3571, -0.1667, -0.2143, -0.3571, -0.1667, -0.07143, -0.3571, -0.1667, 0.07143, -0.3571, -0.1667, 0.2143, -0.3571, -0.1667, 0.3571, -0.3571, -0.1667, 0.5, -0.3571, -0.1667, -0.5, -0.2143, -0.1667, -0.3571, -0.2143, -0.1667, -0.2143, -0.2143, -0.1667, -0.07143, -0.2143, -0.1667, 0.07143, -0.2143, -0.1667, 0.2143, -0.2143, -0.1667, 0.3571, -0.2143, -0.1667, 0.5, -0.2143, -0.1667, -0.5, -0.07143, -0.1667, -0.3571, -0.07143, -0.1667, -0.2143, -0.07143, -0.1667, -0.07143, -0.07143, -0.1667, 0.07143, -0.07143, -0.1667, 0.2143, -0.07143, -0.1667, 0.3571, -0.07143, -0.1667, 0.5, -0.07143, -0.1667, -0.5, 0.07143, -0.1667, -0.3571, 0.07143, -0.1667, -0.2143, 0.07143, -0.1667, -0.07143, 0.07143, -0.1667, 0.07143, 0.07143, -0.1667, 0.2143, 0.07143, -0.1667, 0.3571, 0.07143, -0.1667, 0.5, 0.07143, -0.1667, -0.5, 0.2143, -0.1667, -0.3571, 0.2143, -0.1667, -0.2143, 0.2143, -0.1667, -0.07143, 0.2143, -0.1667, 0.07143, 0.2143, -0.1667, 0.2143, 0.2143, -0.1667, 0.3571, 0.2143, -0.1667, 0.5, 0.2143, -0.1667, -0.5, 0.3571, -0.1667, -0.3571, 0.3571, -0.1667, -0.2143, 0.3571, -0.1667, -0.07143, 0.3571, -0.1667, 0.07143, 0.3571, -0.1667, 0.2143, 0.3571, -0.1667, 0.3571, 0.3571, -0.1667, 0.5, 0.3571, -0.1667, -0.5, 0.5, -0.1667, -0.3571, 0.5, -0.1667, -0.2143, 0.5, -0.1667, -0.07143, 0.5, -0.1667, 0.07143, 0.5, -0.1667, 0.2143, 0.5, -0.1667, 0.3571, 0.5, -0.1667, 0.5, 0.5, -0.1667, -0.5, -0.5, 0.1667, -0.3571, -0.5, 0.1667, -0.2143, -0.5, 0.1667, -0.07143, -0.5, 0.1667, 0.07143, -0.5, 0.1667, 0.2143, -0.5, 0.1667, 0.3571, -0.5, 0.1667, 0.5, -0.5, 0.1667, -0.5, -0.3571, 0.1667, -0.3571, -0.3571, 0.1667, -0.2143, -0.3571, 0.1667, -0.07143, -0.3571, 0.1667, 0.07143, -0.3571, 0.1667, 0.2143, -0.3571, 0.1667, 0.3571, -0.3571, 0.1667, 0.5, -0.3571, 0.1667, -0.5, -0.2143, 0.1667, -0.3571, -0.2143, 0.1667, -0.2143, -0.2143, 0.1667, -0.07143, -0.2143, 0.1667, 0.07143, -0.2143, 0.1667, 0.2143, -0.2143, 0.1667, 0.3571, -0.2143, 0.1667, 0.5, -0.2143, 0.1667, -0.5, -0.07143, 0.1667, -0.3571, -0.07143, 0.1667, -0.2143, -0.07143, 0.1667, -0.07143, -0.07143, 0.1667, 0.07143, -0.07143, 0.1667, 0.2143, -0.07143, 0.1667, 0.3571, -0.07143, 0.1667, 0.5, -0.07143, 0.1667, -0.5, 0.07143, 0.1667, -0.3571, 0.07143, 0.1667, -0.2143, 0.07143, 0.1667, -0.07143, 0.07143, 0.1667, 0.07143, 0.07143, 0.1667, 0.2143, 0.07143, 0.1667, 0.3571, 0.07143, 0.1667, 0.5, 0.07143, 0.1667, -0.5, 0.2143, 0.1667, -0.3571, 0.2143, 0.1667, -0.2143, 0.2143, 0.1667, -0.07143, 0.2143, 0.1667, 0.07143, 0.2143, 0.1667, 0.2143, 0.2143, 0.1667, 0.3571, 0.2143, 0.1667, 0.5, 0.2143, 0.1667, -0.5, 0.3571, 0.1667, -0.3571, 0.3571, 0.1667, -0.2143, 0.3571, 0.1667, -0.07143, 0.3571, 0.1667, 0.07143, 0.3571, 0.1667, 0.2143, 0.3571, 0.1667, 0.3571, 0.3571, 0.1667, 0.5, 0.3571, 0.1667, -0.5, 0.5, 0.1667, -0.3571, 0.5, 0.1667, -0.2143, 0.5, 0.1667, -0.07143, 0.5, 0.1667, 0.07143, 0.5, 0.1667, 0.2143, 0.5, 0.1667, 0.3571, 0.5, 0.1667, 0.5, 0.5, 0.1667, -0.5, -0.5, 0.5, -0.3571, -0.5, 0.5, -0.2143, -0.5, 0.5, -0.07143, -0.5, 0.5, 0.07143, -0.5, 0.5, 0.2143, -0.5, 0.5, 0.3571, -0.5, 0.5, 0.5, -0.5, 0.5, -0.5, -0.3571, 0.5, -0.3571, -0.3571, 0.5, -0.2143, -0.3571, 0.5, -0.07143, -0.3571, 0.5, 0.07143, -0.3571, 0.5, 0.2143, -0.3571, 0.5, 0.3571, -0.3571, 0.5, 0.5, -0.3571, 0.5, -0.5, -0.2143, 0.5, -0.3571, -0.2143, 0.5, -0.2143, -0.2143, 0.5, -0.07143, -0.2143, 0.5, 0.07143, -0.2143, 0.5, 0.2143, -0.2143, 0.5, 0.3571, -0.2143, 0.5, 0.5, -0.2143, 0.5, -0.5, -0.07143, 0.5, -0.3571, -0.07143, 0.5, -0.2143, -0.07143, 0.5, -0.07143, -0.07143, 0.5, 0.07143, -0.07143, 0.5, 0.2143, -0.07143, 0.5, 0.3571, -0.07143, 0.5, 0.5, -0.07143, 0.5, -0.5, 0.07143, 0.5, -0.3571, 0.07143, 0.5, -0.2143, 0.07143, 0.5, -0.07143, 0.07143, 0.5, 0.07143, 0.07143, 0.5, 0.2143, 0.07143, 0.5, 0.3571, 0.07143, 0.5, 0.5, 0.07143, 0.5, -0.5, 0.2143, 0.5, -0.3571, 0.2143, 0.5, -0.2143, 0.2143, 0.5, -0.07143, 0.2143, 0.5, 0.07143, 0.2143, 0.5, 0.2143, 0.2143, 0.5, 0.3571, 0.2143, 0.5, 0.5, 0.2143, 0.5, -0.5, 0.3571, 0.5, -0.3571, 0.3571, 0.5, -0.2143, 0.3571, 0.5, -0.07143, 0.3571, 0.5, 0.07143, 0.3571, 0.5, 0.2143, 0.3571, 0.5, 0.3571, 0.3571, 0.5, 0.5, 0.3571, 0.5, -0.5, 0.5, 0.5, -0.3571, 0.5, 0.5, -0.2143, 0.5, 0.5, -0.07143, 0.5, 0.5, 0.07143, 0.5, 0.5, 0.2143, 0.5, 0.5, 0.3571, 0.5, 0.5, 0.5, 0.5, 0.5])

# ---- objects
ob_plane = bpy.data.objects.new('Plane', me_plane)
ob_point_002 = bpy.data.objects.new('Point.002', light_point_002)
ob_point_001 = bpy.data.objects.new('Point.001', light_point_001)
ob_point = bpy.data.objects.new('Point', light_point)
ob_lattice = bpy.data.objects.new('Lattice', lat_lattice_001)
ob_cube = bpy.data.objects.new('Cube', me_cube)
ob_lamp = bpy.data.objects.new('Lamp', light_lamp)
ob_camera = bpy.data.objects.new('Camera', cam_camera)

# ---- transforms, parenting, visibility, modifiers, constraints
ob_plane.location = (-1.0, 2.0, -0.3136)
ob_plane.scale = (5.571, -5.311, 1.0)
ob_plane.lineart.crease_threshold = 0.0
ob_point_002.location = (2.193, 0.5475, 0.5805)
ob_point_002.lineart.crease_threshold = 0.0
ob_point_001.location = (0.2829, 0.00643, 1.969)
ob_point_001.lineart.crease_threshold = 0.0
ob_point.location = (-0.07443, -2.147, 0.9289)
ob_point.lineart.crease_threshold = 0.0
ob_lattice.location = (0.09171, -0.08752, -0.01671)
ob_lattice.scale = (2.087, 2.045, 0.6841)
ob_lattice.hide_viewport = True
ob_lattice.lineart.crease_threshold = 0.0
ob_cube.parent = ob_lattice
ob_cube.matrix_parent_inverse = Matrix(((0.4791, 0.0, 0.0, -0.04394), (0.0, 0.4889, 0.0, 0.04279), (0.0, 0.0, 1.462, 0.02442), (0.0, 0.0, 0.0, 1.0)))
ob_cube.location = (0.0, 0.0, 0.0)
ob_cube.scale = (1.0, 1.0, -0.2842)
ob_cube.lock_rotations_4d = False
ob_cube.empty_display_type = 'ARROWS'
ob_cube.lineart.crease_threshold = 0.0
_m = ob_cube.modifiers.new('Lattice', 'LATTICE')
_m = ob_cube.modifiers.new('Lattice.001', 'LATTICE')
_m = ob_cube.modifiers.new('Lattice.002', 'LATTICE')
_m.object = ob_lattice
ob_lamp.location = (2.889, -1.327, 2.984)
ob_lamp.rotation_euler = (0.6503, 0.05522, 1.866)
ob_lamp.lock_rotations_4d = False
ob_lamp.empty_display_type = 'ARROWS'
ob_lamp.color = (0.0, 0.0, 0.0, 0.0)
ob_lamp.lineart.crease_threshold = 0.0
ob_camera.location = (2.587, -2.166, 2.741)
ob_camera.rotation_euler = (0.8827, 0.05812, 0.7694)
ob_camera.lock_rotations_4d = False
ob_camera.empty_display_type = 'ARROWS'
ob_camera.color = (0.0, 0.0, 0.0, 0.0)
ob_camera.display_type = 'WIRE'
ob_camera.lineart.crease_threshold = 0.0

# ---- collection membership
col_collection_1.objects.link(ob_plane)
col_collection_1.objects.link(ob_point_002)
col_collection_1.objects.link(ob_point_001)
col_collection_1.objects.link(ob_point)
col_collection_1.objects.link(ob_lattice)
col_collection_1.objects.link(ob_cube)
col_collection_1.objects.link(ob_lamp)
col_collection_1.objects.link(ob_camera)

# ---- scene / render settings (as saved in the file)
scene.camera = ob_camera
scene.frame_start = 1; scene.frame_end = 250; scene.frame_set(1)
scene.render.engine = 'BLENDER_EEVEE_NEXT'
scene.render.image_settings.color_mode = 'RGB'
scene.render.resolution_x = 640
scene.render.resolution_y = 480
scene.render.fps = 20
scene.render.dither_intensity = 0.0
scene.cycles.use_denoising = False
scene.cycles.samples = 128
scene.cycles.sampling_pattern = 'TABULATED_SOBOL'
scene.cycles.light_sampling_threshold = 0.0
scene.cycles.use_adaptive_sampling = False
scene.cycles.use_light_tree = False
scene.cycles.blur_glossy = 0.0
scene.cycles.sample_clamp_indirect = 0.0
scene.view_settings.view_transform = 'Standard'
bpy.context.view_layer.update()
